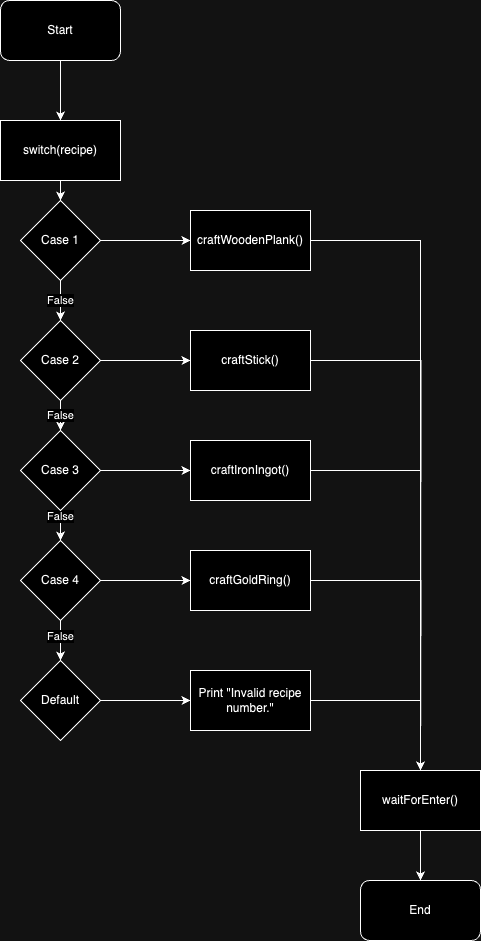

The diagram above was exported from draw.io. Its source (the exported page's mxGraphModel, read from the mxfile embedded in the PNG):
<mxGraphModel dx="1489" dy="764" grid="1" gridSize="10" guides="1" tooltips="1" connect="1" arrows="1" fold="1" page="1" pageScale="1" pageWidth="827" pageHeight="1169" math="0" shadow="0">
  <root>
    <mxCell id="WIyWlLk6GJQsqaUBKTNV-0" />
    <mxCell id="WIyWlLk6GJQsqaUBKTNV-1" parent="WIyWlLk6GJQsqaUBKTNV-0" />
    <mxCell id="J3ARaZZko6IG8qWjdvrs-0" value="Start" style="rounded=1;whiteSpace=wrap;html=1;" vertex="1" parent="WIyWlLk6GJQsqaUBKTNV-1">
      <mxGeometry x="90" y="90" width="120" height="60" as="geometry" />
    </mxCell>
    <mxCell id="J3ARaZZko6IG8qWjdvrs-17" value="False" style="edgeStyle=orthogonalEdgeStyle;rounded=0;orthogonalLoop=1;jettySize=auto;html=1;" edge="1" parent="WIyWlLk6GJQsqaUBKTNV-1" source="J3ARaZZko6IG8qWjdvrs-1" target="J3ARaZZko6IG8qWjdvrs-8">
      <mxGeometry relative="1" as="geometry">
        <mxPoint as="offset" />
      </mxGeometry>
    </mxCell>
    <mxCell id="J3ARaZZko6IG8qWjdvrs-24" style="edgeStyle=orthogonalEdgeStyle;rounded=0;orthogonalLoop=1;jettySize=auto;html=1;" edge="1" parent="WIyWlLk6GJQsqaUBKTNV-1" source="J3ARaZZko6IG8qWjdvrs-1">
      <mxGeometry relative="1" as="geometry">
        <mxPoint x="280" y="330" as="targetPoint" />
      </mxGeometry>
    </mxCell>
    <mxCell id="J3ARaZZko6IG8qWjdvrs-1" value="Case 1" style="rhombus;whiteSpace=wrap;html=1;" vertex="1" parent="WIyWlLk6GJQsqaUBKTNV-1">
      <mxGeometry x="110" y="290" width="80" height="80" as="geometry" />
    </mxCell>
    <mxCell id="J3ARaZZko6IG8qWjdvrs-18" value="False" style="edgeStyle=orthogonalEdgeStyle;rounded=0;orthogonalLoop=1;jettySize=auto;html=1;" edge="1" parent="WIyWlLk6GJQsqaUBKTNV-1" source="J3ARaZZko6IG8qWjdvrs-8" target="J3ARaZZko6IG8qWjdvrs-9">
      <mxGeometry relative="1" as="geometry" />
    </mxCell>
    <mxCell id="J3ARaZZko6IG8qWjdvrs-25" style="edgeStyle=orthogonalEdgeStyle;rounded=0;orthogonalLoop=1;jettySize=auto;html=1;" edge="1" parent="WIyWlLk6GJQsqaUBKTNV-1" source="J3ARaZZko6IG8qWjdvrs-8">
      <mxGeometry relative="1" as="geometry">
        <mxPoint x="280" y="450" as="targetPoint" />
      </mxGeometry>
    </mxCell>
    <mxCell id="J3ARaZZko6IG8qWjdvrs-8" value="Case 2" style="rhombus;whiteSpace=wrap;html=1;" vertex="1" parent="WIyWlLk6GJQsqaUBKTNV-1">
      <mxGeometry x="110" y="410" width="80" height="80" as="geometry" />
    </mxCell>
    <mxCell id="J3ARaZZko6IG8qWjdvrs-19" value="" style="edgeStyle=orthogonalEdgeStyle;rounded=0;orthogonalLoop=1;jettySize=auto;html=1;" edge="1" parent="WIyWlLk6GJQsqaUBKTNV-1" source="J3ARaZZko6IG8qWjdvrs-9" target="J3ARaZZko6IG8qWjdvrs-10">
      <mxGeometry relative="1" as="geometry" />
    </mxCell>
    <mxCell id="J3ARaZZko6IG8qWjdvrs-22" value="False" style="edgeLabel;html=1;align=center;verticalAlign=middle;resizable=0;points=[];" vertex="1" connectable="0" parent="J3ARaZZko6IG8qWjdvrs-19">
      <mxGeometry x="-0.75" y="-1" relative="1" as="geometry">
        <mxPoint as="offset" />
      </mxGeometry>
    </mxCell>
    <mxCell id="J3ARaZZko6IG8qWjdvrs-26" style="edgeStyle=orthogonalEdgeStyle;rounded=0;orthogonalLoop=1;jettySize=auto;html=1;" edge="1" parent="WIyWlLk6GJQsqaUBKTNV-1" source="J3ARaZZko6IG8qWjdvrs-9">
      <mxGeometry relative="1" as="geometry">
        <mxPoint x="280" y="560" as="targetPoint" />
      </mxGeometry>
    </mxCell>
    <mxCell id="J3ARaZZko6IG8qWjdvrs-9" value="Case 3" style="rhombus;whiteSpace=wrap;html=1;" vertex="1" parent="WIyWlLk6GJQsqaUBKTNV-1">
      <mxGeometry x="110" y="520" width="80" height="80" as="geometry" />
    </mxCell>
    <mxCell id="J3ARaZZko6IG8qWjdvrs-20" value="" style="edgeStyle=orthogonalEdgeStyle;rounded=0;orthogonalLoop=1;jettySize=auto;html=1;" edge="1" parent="WIyWlLk6GJQsqaUBKTNV-1" source="J3ARaZZko6IG8qWjdvrs-10" target="J3ARaZZko6IG8qWjdvrs-11">
      <mxGeometry relative="1" as="geometry" />
    </mxCell>
    <mxCell id="J3ARaZZko6IG8qWjdvrs-23" value="False" style="edgeLabel;html=1;align=center;verticalAlign=middle;resizable=0;points=[];" vertex="1" connectable="0" parent="J3ARaZZko6IG8qWjdvrs-20">
      <mxGeometry x="-0.2187" y="-1" relative="1" as="geometry">
        <mxPoint as="offset" />
      </mxGeometry>
    </mxCell>
    <mxCell id="J3ARaZZko6IG8qWjdvrs-27" style="edgeStyle=orthogonalEdgeStyle;rounded=0;orthogonalLoop=1;jettySize=auto;html=1;" edge="1" parent="WIyWlLk6GJQsqaUBKTNV-1" source="J3ARaZZko6IG8qWjdvrs-10">
      <mxGeometry relative="1" as="geometry">
        <mxPoint x="280" y="670" as="targetPoint" />
      </mxGeometry>
    </mxCell>
    <mxCell id="J3ARaZZko6IG8qWjdvrs-10" value="Case 4" style="rhombus;whiteSpace=wrap;html=1;" vertex="1" parent="WIyWlLk6GJQsqaUBKTNV-1">
      <mxGeometry x="110" y="630" width="80" height="80" as="geometry" />
    </mxCell>
    <mxCell id="J3ARaZZko6IG8qWjdvrs-28" style="edgeStyle=orthogonalEdgeStyle;rounded=0;orthogonalLoop=1;jettySize=auto;html=1;" edge="1" parent="WIyWlLk6GJQsqaUBKTNV-1" source="J3ARaZZko6IG8qWjdvrs-11">
      <mxGeometry relative="1" as="geometry">
        <mxPoint x="280" y="790" as="targetPoint" />
      </mxGeometry>
    </mxCell>
    <mxCell id="J3ARaZZko6IG8qWjdvrs-11" value="Default" style="rhombus;whiteSpace=wrap;html=1;" vertex="1" parent="WIyWlLk6GJQsqaUBKTNV-1">
      <mxGeometry x="110" y="750" width="80" height="80" as="geometry" />
    </mxCell>
    <mxCell id="J3ARaZZko6IG8qWjdvrs-14" style="edgeStyle=orthogonalEdgeStyle;rounded=0;orthogonalLoop=1;jettySize=auto;html=1;entryX=0.5;entryY=0;entryDx=0;entryDy=0;" edge="1" parent="WIyWlLk6GJQsqaUBKTNV-1" source="J3ARaZZko6IG8qWjdvrs-0" target="J3ARaZZko6IG8qWjdvrs-15">
      <mxGeometry relative="1" as="geometry">
        <mxPoint x="149" y="287" as="targetPoint" />
      </mxGeometry>
    </mxCell>
    <mxCell id="J3ARaZZko6IG8qWjdvrs-16" value="" style="edgeStyle=orthogonalEdgeStyle;rounded=0;orthogonalLoop=1;jettySize=auto;html=1;" edge="1" parent="WIyWlLk6GJQsqaUBKTNV-1" source="J3ARaZZko6IG8qWjdvrs-15" target="J3ARaZZko6IG8qWjdvrs-1">
      <mxGeometry relative="1" as="geometry" />
    </mxCell>
    <mxCell id="J3ARaZZko6IG8qWjdvrs-15" value="switch(recipe)" style="rounded=0;whiteSpace=wrap;html=1;" vertex="1" parent="WIyWlLk6GJQsqaUBKTNV-1">
      <mxGeometry x="90" y="210" width="120" height="60" as="geometry" />
    </mxCell>
    <mxCell id="J3ARaZZko6IG8qWjdvrs-35" style="edgeStyle=orthogonalEdgeStyle;rounded=0;orthogonalLoop=1;jettySize=auto;html=1;entryX=0.5;entryY=0;entryDx=0;entryDy=0;" edge="1" parent="WIyWlLk6GJQsqaUBKTNV-1" source="J3ARaZZko6IG8qWjdvrs-29" target="J3ARaZZko6IG8qWjdvrs-34">
      <mxGeometry relative="1" as="geometry" />
    </mxCell>
    <mxCell id="J3ARaZZko6IG8qWjdvrs-29" value="craftWoodenPlank()" style="rounded=0;whiteSpace=wrap;html=1;" vertex="1" parent="WIyWlLk6GJQsqaUBKTNV-1">
      <mxGeometry x="280" y="300" width="120" height="60" as="geometry" />
    </mxCell>
    <mxCell id="J3ARaZZko6IG8qWjdvrs-36" style="edgeStyle=orthogonalEdgeStyle;rounded=0;orthogonalLoop=1;jettySize=auto;html=1;" edge="1" parent="WIyWlLk6GJQsqaUBKTNV-1" source="J3ARaZZko6IG8qWjdvrs-30">
      <mxGeometry relative="1" as="geometry">
        <mxPoint x="510" y="859.9999999999998" as="targetPoint" />
      </mxGeometry>
    </mxCell>
    <mxCell id="J3ARaZZko6IG8qWjdvrs-30" value="craftStick()" style="rounded=0;whiteSpace=wrap;html=1;" vertex="1" parent="WIyWlLk6GJQsqaUBKTNV-1">
      <mxGeometry x="280" y="420" width="120" height="60" as="geometry" />
    </mxCell>
    <mxCell id="J3ARaZZko6IG8qWjdvrs-37" style="edgeStyle=orthogonalEdgeStyle;rounded=0;orthogonalLoop=1;jettySize=auto;html=1;" edge="1" parent="WIyWlLk6GJQsqaUBKTNV-1" source="J3ARaZZko6IG8qWjdvrs-31" target="J3ARaZZko6IG8qWjdvrs-34">
      <mxGeometry relative="1" as="geometry" />
    </mxCell>
    <mxCell id="J3ARaZZko6IG8qWjdvrs-31" value="craftIronIngot()" style="rounded=0;whiteSpace=wrap;html=1;" vertex="1" parent="WIyWlLk6GJQsqaUBKTNV-1">
      <mxGeometry x="280" y="530" width="120" height="60" as="geometry" />
    </mxCell>
    <mxCell id="J3ARaZZko6IG8qWjdvrs-38" style="edgeStyle=orthogonalEdgeStyle;rounded=0;orthogonalLoop=1;jettySize=auto;html=1;" edge="1" parent="WIyWlLk6GJQsqaUBKTNV-1" source="J3ARaZZko6IG8qWjdvrs-32">
      <mxGeometry relative="1" as="geometry">
        <mxPoint x="510" y="859.9999999999998" as="targetPoint" />
      </mxGeometry>
    </mxCell>
    <mxCell id="J3ARaZZko6IG8qWjdvrs-32" value="craftGoldRing()" style="rounded=0;whiteSpace=wrap;html=1;" vertex="1" parent="WIyWlLk6GJQsqaUBKTNV-1">
      <mxGeometry x="280" y="640" width="120" height="60" as="geometry" />
    </mxCell>
    <mxCell id="J3ARaZZko6IG8qWjdvrs-39" style="edgeStyle=orthogonalEdgeStyle;rounded=0;orthogonalLoop=1;jettySize=auto;html=1;" edge="1" parent="WIyWlLk6GJQsqaUBKTNV-1" source="J3ARaZZko6IG8qWjdvrs-33" target="J3ARaZZko6IG8qWjdvrs-34">
      <mxGeometry relative="1" as="geometry" />
    </mxCell>
    <mxCell id="J3ARaZZko6IG8qWjdvrs-33" value="Print &quot;Invalid recipe number.&quot;" style="rounded=0;whiteSpace=wrap;html=1;" vertex="1" parent="WIyWlLk6GJQsqaUBKTNV-1">
      <mxGeometry x="280" y="760" width="120" height="60" as="geometry" />
    </mxCell>
    <mxCell id="J3ARaZZko6IG8qWjdvrs-40" style="edgeStyle=orthogonalEdgeStyle;rounded=0;orthogonalLoop=1;jettySize=auto;html=1;" edge="1" parent="WIyWlLk6GJQsqaUBKTNV-1" source="J3ARaZZko6IG8qWjdvrs-34">
      <mxGeometry relative="1" as="geometry">
        <mxPoint x="510" y="969.9999999999998" as="targetPoint" />
      </mxGeometry>
    </mxCell>
    <mxCell id="J3ARaZZko6IG8qWjdvrs-34" value="waitForEnter()" style="rounded=0;whiteSpace=wrap;html=1;" vertex="1" parent="WIyWlLk6GJQsqaUBKTNV-1">
      <mxGeometry x="450" y="860" width="120" height="60" as="geometry" />
    </mxCell>
    <mxCell id="J3ARaZZko6IG8qWjdvrs-41" value="End" style="rounded=1;whiteSpace=wrap;html=1;" vertex="1" parent="WIyWlLk6GJQsqaUBKTNV-1">
      <mxGeometry x="450" y="970" width="120" height="60" as="geometry" />
    </mxCell>
  </root>
</mxGraphModel>